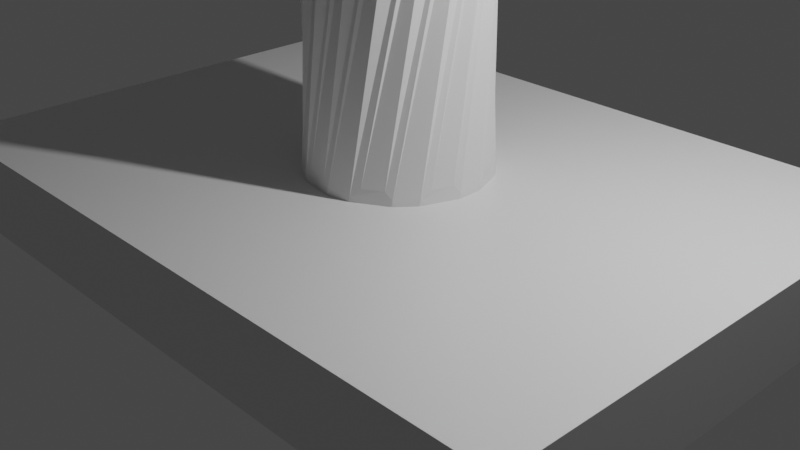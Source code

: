 # Source: Stamp.blend  (saved by Blender 3.0.42; exported with 4.5.12 LTS)
import bpy
from mathutils import Matrix  # noqa: F401  (used for matrix-valued properties, if any)

bpy.ops.wm.read_factory_settings(use_empty=True)
scene = bpy.context.scene
scene.name = 'Scene'

# ---- collections
col_collection = bpy.data.collections.new('Collection'); scene.collection.children.link(col_collection)

# ---- materials (node trees are filled in below, after node groups)
mat_material = bpy.data.materials.new('Material')
mat_material.alpha_threshold = 0.0
mat_material.use_transparent_shadow = False
mat_material.line_color = (0.0, 0.0, 0.0, 1.0)

# ---- material node trees
mat_material.use_nodes = True; mat_material.node_tree.nodes.clear()
_N = mat_material.node_tree.nodes; _L = mat_material.node_tree.links
n0 = _N.new('ShaderNodeOutputMaterial'); n0.name = 'Material Output'; n0.location = (300, 300)
n1 = _N.new('ShaderNodeBsdfPrincipled'); n1.name = 'Principled BSDF'; n1.location = (10, 300)
n1.distribution = 'GGX'
n1.subsurface_method = 'RANDOM_WALK_SKIN'
n1.inputs[2].default_value = 0.4
n1.inputs[3].default_value = 1.45
n1.inputs[27].default_value = (0.0, 0.0, 0.0, 1.0)
n1.inputs[28].default_value = 1.0
_L.new(n1.outputs[0], n0.inputs[0])
n0.is_active_output = True

# ---- world
world_world = bpy.data.worlds.new('World'); scene.world = world_world
world_world.use_nodes = True; world_world.node_tree.nodes.clear()
_N = world_world.node_tree.nodes; _L = world_world.node_tree.links
n0 = _N.new('ShaderNodeOutputWorld'); n0.name = 'World Output'; n0.location = (300, 300)
n1 = _N.new('ShaderNodeBackground'); n1.name = 'Background'; n1.location = (10, 300)
n1.inputs[0].default_value = (0.05088, 0.05088, 0.05088, 1.0)
_L.new(n1.outputs[0], n0.inputs[0])
n0.is_active_output = True
world_world.color = (0.05088, 0.05088, 0.05088)
world_world.use_sun_shadow = False
world_world.sun_shadow_jitter_overblur = 0.0

# ---- cameras
cam_camera = bpy.data.cameras.new('Camera')
cam_camera.clip_end = 100.0
cam_camera.ortho_scale = 7.314

# ---- lights
light_light = bpy.data.lights.new('Light', 'POINT')
light_light.transmission_factor = 0.0
light_light.energy = 1000.0
light_light.shadow_soft_size = 0.1
light_light.shadow_maximum_resolution = 0.006
light_light.use_absolute_resolution = True

# ---- meshes
me_cube = bpy.data.meshes.new('Cube')
me_cube.from_pydata([(3.883, 2.83, -1.175), (3.883, 2.83, -1.538), (3.883, -2.83, -1.175), (3.883, -2.83, -1.538), (-3.883, 2.83, -1.175), (-3.883, 2.83, -1.538), (-3.883, -2.83, -1.175), (-3.883, -2.83, -1.538)], [], [(0, 4, 6, 2), (3, 2, 6, 7), (7, 6, 4, 5), (5, 1, 3, 7), (1, 0, 2, 3), (5, 4, 0, 1)])
_uv = me_cube.uv_layers.new(name='UVMap')
_uv.uv.foreach_set('vector', [0.625, 0.5, 0.875, 0.5, 0.875, 0.75, 0.625, 0.75, 0.375, 0.75, 0.625, 0.75, 0.625, 1.0, 0.375, 1.0, 0.375, 0.0, 0.625, 0.0, 0.625, 0.25, 0.375, 0.25, 0.125, 0.5, 0.375, 0.5, 0.375, 0.75, 0.125, 0.75, 0.375, 0.5, 0.625, 0.5, 0.625, 0.75, 0.375, 0.75, 0.375, 0.25, 0.625, 0.25, 0.625, 0.5, 0.375, 0.5])
me_cube.materials.append(mat_material)
me_cube.use_remesh_preserve_volume = False
me_cube.use_remesh_preserve_attributes = False
me_cube.use_mirror_vertex_groups = False
me_cube.update()
me_circle = bpy.data.meshes.new('Circle')
me_circle.from_pydata([(0.0, 1.0, 0.0), (-0.1951, 0.9808, 0.0), (-0.3827, 0.9239, 0.0), (-0.5556, 0.8315, 0.0), (-0.7071, 0.7071, 0.0), (-0.8315, 0.5556, 0.0), (-0.9239, 0.3827, 0.0), (-0.9808, 0.1951, 0.0), (-1.0, -4.371e-08, 0.0), (-0.9808, -0.1951, 0.0), (-0.9239, -0.3827, 0.0), (-0.8315, -0.5556, 0.0), (-0.7071, -0.7071, 0.0), (-0.5556, -0.8315, 0.0), (-0.3827, -0.9239, 0.0), (-0.1951, -0.9808, 0.0), (8.742e-08, -1.0, 0.0), (0.1951, -0.9808, 0.0), (0.3827, -0.9239, 0.0), (0.5556, -0.8315, 0.0), (0.7071, -0.7071, 0.0), (0.8315, -0.5556, 0.0), (0.9239, -0.3827, 0.0), (0.9808, -0.1951, 0.0), (1.0, 1.192e-08, 0.0), (0.9808, 0.1951, 0.0), (0.9239, 0.3827, 0.0), (0.8315, 0.5556, 0.0), (0.7071, 0.7071, 0.0), (0.5556, 0.8315, 0.0), (0.3827, 0.9239, 0.0), (0.1951, 0.9808, 0.0)], [(1, 0), (2, 1), (3, 2), (4, 3), (5, 4), (6, 5), (7, 6), (8, 7), (9, 8), (10, 9), (11, 10), (12, 11), (13, 12), (14, 13), (15, 14), (16, 15), (17, 16), (18, 17), (19, 18), (20, 19), (21, 20), (22, 21), (23, 22), (24, 23), (25, 24), (26, 25), (27, 26), (28, 27), (29, 28), (30, 29), (31, 30), (0, 31)], [])
_uv = me_circle.uv_layers.new(name='UVMap')
_uv.uv.foreach_set('vector', [])
me_circle.use_remesh_fix_poles = True
me_circle.use_remesh_preserve_attributes = False
me_circle.update()
me_icosphere = bpy.data.meshes.new('Icosphere')
me_icosphere.from_pydata([(0.0, 0.0, -1.0), (0.7236, -0.5257, -0.4472), (-0.2764, -0.8506, -0.4472), (-0.8944, 0.0, -0.4472), (-0.2764, 0.8506, -0.4472), (0.7236, 0.5257, -0.4472), (0.2764, -0.8506, 0.4472), (-0.7236, -0.5257, 0.4472), (-0.7236, 0.5257, 0.4472), (0.2764, 0.8506, 0.4472), (0.8944, 0.0, 0.4472), (0.0, 0.0, 1.0), (-0.1625, -0.5, -0.8507), (0.4253, -0.309, -0.8507), (0.2629, -0.809, -0.5257), (0.8506, 0.0, -0.5257), (0.4253, 0.309, -0.8507), (-0.5257, 0.0, -0.8507), (-0.6882, -0.5, -0.5257), (-0.1625, 0.5, -0.8507), (-0.6882, 0.5, -0.5257), (0.2629, 0.809, -0.5257), (0.9511, -0.309, 0.0), (0.9511, 0.309, 0.0), (0.0, -1.0, 0.0), (0.5878, -0.809, 0.0), (-0.9511, -0.309, 0.0), (-0.5878, -0.809, 0.0), (-0.5878, 0.809, 0.0), (-0.9511, 0.309, 0.0), (0.5878, 0.809, 0.0), (0.0, 1.0, 0.0), (0.6882, -0.5, 0.5257), (-0.2629, -0.809, 0.5257), (-0.8506, 0.0, 0.5257), (-0.2629, 0.809, 0.5257), (0.6882, 0.5, 0.5257), (0.1625, -0.5, 0.8507), (0.5257, 0.0, 0.8507), (-0.4253, -0.309, 0.8507), (-0.4253, 0.309, 0.8507), (0.1625, 0.5, 0.8507)], [], [(0, 13, 12), (1, 13, 15), (0, 12, 17), (0, 17, 19), (0, 19, 16), (1, 15, 22), (2, 14, 24), (3, 18, 26), (4, 20, 28), (5, 21, 30), (1, 22, 25), (2, 24, 27), (3, 26, 29), (4, 28, 31), (5, 30, 23), (6, 32, 37), (7, 33, 39), (8, 34, 40), (9, 35, 41), (10, 36, 38), (38, 41, 11), (38, 36, 41), (36, 9, 41), (41, 40, 11), (41, 35, 40), (35, 8, 40), (40, 39, 11), (40, 34, 39), (34, 7, 39), (39, 37, 11), (39, 33, 37), (33, 6, 37), (37, 38, 11), (37, 32, 38), (32, 10, 38), (23, 36, 10), (23, 30, 36), (30, 9, 36), (31, 35, 9), (31, 28, 35), (28, 8, 35), (29, 34, 8), (29, 26, 34), (26, 7, 34), (27, 33, 7), (27, 24, 33), (24, 6, 33), (25, 32, 6), (25, 22, 32), (22, 10, 32), (30, 31, 9), (30, 21, 31), (21, 4, 31), (28, 29, 8), (28, 20, 29), (20, 3, 29), (26, 27, 7), (26, 18, 27), (18, 2, 27), (24, 25, 6), (24, 14, 25), (14, 1, 25), (22, 23, 10), (22, 15, 23), (15, 5, 23), (16, 21, 5), (16, 19, 21), (19, 4, 21), (19, 20, 4), (19, 17, 20), (17, 3, 20), (17, 18, 3), (17, 12, 18), (12, 2, 18), (15, 16, 5), (15, 13, 16), (13, 0, 16), (12, 14, 2), (12, 13, 14), (13, 1, 14)])
_uv = me_icosphere.uv_layers.new(name='UVMap')
_uv.uv.foreach_set('vector', [0.1818, 0.0, 0.2273, 0.07873, 0.1364, 0.07873, 0.2727, 0.1575, 0.3182, 0.07873, 0.3636, 0.1575, 0.9091, 0.0, 0.9545, 0.07873, 0.8636, 0.07873, 0.7273, 0.0, 0.7727, 0.07873, 0.6818, 0.07873, 0.5455, 0.0, 0.5909, 0.07873, 0.5, 0.07873, 0.2727, 0.1575, 0.3636, 0.1575, 0.3182, 0.2362, 0.09091, 0.1575, 0.1818, 0.1575, 0.1364, 0.2362, 0.8182, 0.1575, 0.9091, 0.1575, 0.8636, 0.2362, 0.6364, 0.1575, 0.7273, 0.1575, 0.6818, 0.2362, 0.4545, 0.1575, 0.5455, 0.1575, 0.5, 0.2362, 0.2727, 0.1575, 0.3182, 0.2362, 0.2273, 0.2362, 0.09091, 0.1575, 0.1364, 0.2362, 0.04546, 0.2362, 0.8182, 0.1575, 0.8636, 0.2362, 0.7727, 0.2362, 0.6364, 0.1575, 0.6818, 0.2362, 0.5909, 0.2362, 0.4545, 0.1575, 0.5, 0.2362, 0.4091, 0.2362, 0.1818, 0.3149, 0.2727, 0.3149, 0.2273, 0.3937, 0.0, 0.3149, 0.09091, 0.3149, 0.04546, 0.3937, 0.7273, 0.3149, 0.8182, 0.3149, 0.7727, 0.3937, 0.5455, 0.3149, 0.6364, 0.3149, 0.5909, 0.3937, 0.3636, 0.3149, 0.4545, 0.3149, 0.4091, 0.3937, 0.4091, 0.3937, 0.5, 0.3937, 0.4545, 0.4724, 0.4091, 0.3937, 0.4545, 0.3149, 0.5, 0.3937, 0.4545, 0.3149, 0.5455, 0.3149, 0.5, 0.3937, 0.5909, 0.3937, 0.6818, 0.3937, 0.6364, 0.4724, 0.5909, 0.3937, 0.6364, 0.3149, 0.6818, 0.3937, 0.6364, 0.3149, 0.7273, 0.3149, 0.6818, 0.3937, 0.7727, 0.3937, 0.8636, 0.3937, 0.8182, 0.4724, 0.7727, 0.3937, 0.8182, 0.3149, 0.8636, 0.3937, 0.8182, 0.3149, 0.9091, 0.3149, 0.8636, 0.3937, 0.04546, 0.3937, 0.1364, 0.3937, 0.09091, 0.4724, 0.04546, 0.3937, 0.09091, 0.3149, 0.1364, 0.3937, 0.09091, 0.3149, 0.1818, 0.3149, 0.1364, 0.3937, 0.2273, 0.3937, 0.3182, 0.3937, 0.2727, 0.4724, 0.2273, 0.3937, 0.2727, 0.3149, 0.3182, 0.3937, 0.2727, 0.3149, 0.3636, 0.3149, 0.3182, 0.3937, 0.4091, 0.2362, 0.4545, 0.3149, 0.3636, 0.3149, 0.4091, 0.2362, 0.5, 0.2362, 0.4545, 0.3149, 0.5, 0.2362, 0.5455, 0.3149, 0.4545, 0.3149, 0.5909, 0.2362, 0.6364, 0.3149, 0.5455, 0.3149, 0.5909, 0.2362, 0.6818, 0.2362, 0.6364, 0.3149, 0.6818, 0.2362, 0.7273, 0.3149, 0.6364, 0.3149, 0.7727, 0.2362, 0.8182, 0.3149, 0.7273, 0.3149, 0.7727, 0.2362, 0.8636, 0.2362, 0.8182, 0.3149, 0.8636, 0.2362, 0.9091, 0.3149, 0.8182, 0.3149, 0.04546, 0.2362, 0.09091, 0.3149, 0.0, 0.3149, 0.04546, 0.2362, 0.1364, 0.2362, 0.09091, 0.3149, 0.1364, 0.2362, 0.1818, 0.3149, 0.09091, 0.3149, 0.2273, 0.2362, 0.2727, 0.3149, 0.1818, 0.3149, 0.2273, 0.2362, 0.3182, 0.2362, 0.2727, 0.3149, 0.3182, 0.2362, 0.3636, 0.3149, 0.2727, 0.3149, 0.5, 0.2362, 0.5909, 0.2362, 0.5455, 0.3149, 0.5, 0.2362, 0.5455, 0.1575, 0.5909, 0.2362, 0.5455, 0.1575, 0.6364, 0.1575, 0.5909, 0.2362, 0.6818, 0.2362, 0.7727, 0.2362, 0.7273, 0.3149, 0.6818, 0.2362, 0.7273, 0.1575, 0.7727, 0.2362, 0.7273, 0.1575, 0.8182, 0.1575, 0.7727, 0.2362, 0.8636, 0.2362, 0.9545, 0.2362, 0.9091, 0.3149, 0.8636, 0.2362, 0.9091, 0.1575, 0.9545, 0.2362, 0.9091, 0.1575, 1.0, 0.1575, 0.9545, 0.2362, 0.1364, 0.2362, 0.2273, 0.2362, 0.1818, 0.3149, 0.1364, 0.2362, 0.1818, 0.1575, 0.2273, 0.2362, 0.1818, 0.1575, 0.2727, 0.1575, 0.2273, 0.2362, 0.3182, 0.2362, 0.4091, 0.2362, 0.3636, 0.3149, 0.3182, 0.2362, 0.3636, 0.1575, 0.4091, 0.2362, 0.3636, 0.1575, 0.4545, 0.1575, 0.4091, 0.2362, 0.5, 0.07873, 0.5455, 0.1575, 0.4545, 0.1575, 0.5, 0.07873, 0.5909, 0.07873, 0.5455, 0.1575, 0.5909, 0.07873, 0.6364, 0.1575, 0.5455, 0.1575, 0.6818, 0.07873, 0.7273, 0.1575, 0.6364, 0.1575, 0.6818, 0.07873, 0.7727, 0.07873, 0.7273, 0.1575, 0.7727, 0.07873, 0.8182, 0.1575, 0.7273, 0.1575, 0.8636, 0.07873, 0.9091, 0.1575, 0.8182, 0.1575, 0.8636, 0.07873, 0.9545, 0.07873, 0.9091, 0.1575, 0.9545, 0.07873, 1.0, 0.1575, 0.9091, 0.1575, 0.3636, 0.1575, 0.4091, 0.07873, 0.4545, 0.1575, 0.3636, 0.1575, 0.3182, 0.07873, 0.4091, 0.07873, 0.3182, 0.07873, 0.3636, 0.0, 0.4091, 0.07873, 0.1364, 0.07873, 0.1818, 0.1575, 0.09091, 0.1575, 0.1364, 0.07873, 0.2273, 0.07873, 0.1818, 0.1575, 0.2273, 0.07873, 0.2727, 0.1575, 0.1818, 0.1575])
me_icosphere.use_remesh_fix_poles = True
me_icosphere.use_remesh_preserve_attributes = False
me_icosphere.update()
me_cylinder_001 = bpy.data.meshes.new('Cylinder.001')
me_cylinder_001.from_pydata([(-0.1284, 0.9533, -1.0), (0.1284, 0.9533, -1.0), (0.1284, 0.9533, 3.412), (-0.1284, 0.9533, 3.412), (0.5144, 0.8128, -1.0), (0.7111, 0.6477, -1.0), (0.7111, 0.6477, 3.412), (0.5144, 0.8128, 3.412), (0.9165, 0.292, -1.0), (0.9611, 0.03908, -1.0), (0.9611, 0.03908, 3.412), (0.9165, 0.292, 3.412), (0.8898, -0.3654, -1.0), (0.7613, -0.5878, -1.0), (0.7613, -0.5878, 3.412), (0.8898, -0.3654, 3.412), (0.4467, -0.8519, -1.0), (0.2054, -0.9397, -1.0), (0.2054, -0.9397, 3.412), (0.4467, -0.8519, 3.412), (-0.2054, -0.9397, -1.0), (-0.4467, -0.8519, -1.0), (-0.4467, -0.8519, 3.412), (-0.2054, -0.9397, 3.412), (-0.7613, -0.5878, -1.0), (-0.8898, -0.3654, -1.0), (-0.8898, -0.3654, 3.412), (-0.7613, -0.5878, 3.412), (-0.9611, 0.03908, -1.0), (-0.9165, 0.292, -1.0), (-0.9165, 0.292, 3.412), (-0.9611, 0.03908, 3.412), (-0.7111, 0.6477, -1.0), (-0.5144, 0.8128, -1.0), (-0.5144, 0.8128, 3.412), (-0.7111, 0.6477, 3.412), (-0.2132, 0.9224, 3.058), (0.2132, 0.9224, 3.058), (0.7562, 0.5696, 3.058), (0.4296, 0.8436, 3.058), (0.9454, -0.04974, 3.058), (0.8714, 0.3701, 3.058), (0.6923, -0.6458, 3.058), (0.9054, -0.2766, 3.058), (0.1152, -0.9397, 3.058), (0.5158, -0.7939, 3.058), (-0.5158, -0.7939, 3.058), (-0.1152, -0.9397, 3.058), (-0.9054, -0.2766, 3.058), (-0.6923, -0.6458, 3.058), (-0.8714, 0.3701, 3.058), (-0.9454, -0.04974, 3.058), (-0.4296, 0.8436, 3.058), (-0.7562, 0.5696, 3.058), (0.2132, 0.9224, -0.6215), (0.7562, 0.5696, -0.6215), (0.9454, -0.04974, -0.6215), (0.6923, -0.6458, -0.6215), (0.1152, -0.9397, -0.6215), (-0.5158, -0.7939, -0.6215), (-0.9054, -0.2766, -0.6215), (-0.8714, 0.3701, -0.6215), (-0.4296, 0.8436, -0.6215), (-0.2132, 0.9224, -0.6215), (0.4296, 0.8436, -0.6215), (0.8714, 0.3701, -0.6215), (0.9054, -0.2766, -0.6215), (0.5158, -0.7939, -0.6215), (-0.1152, -0.9397, -0.6215), (-0.6923, -0.6458, -0.6215), (-0.9454, -0.04974, -0.6215), (-0.7562, 0.5696, -0.6215), (-0.1284, 0.9533, -0.7116), (-0.1284, 0.9533, 3.149), (0.5144, 0.8128, -0.7116), (0.5144, 0.8128, 3.149), (0.9165, 0.292, -0.7116), (0.9165, 0.292, 3.149), (0.8898, -0.3654, -0.7116), (0.8898, -0.3654, 3.149), (0.4467, -0.8519, -0.7116), (0.4467, -0.8519, 3.149), (-0.2054, -0.9397, -0.7116), (-0.2054, -0.9397, 3.149), (-0.7613, -0.5878, -0.7116), (-0.7613, -0.5878, 3.149), (-0.9611, 0.03908, -0.7116), (-0.9611, 0.03908, 3.149), (-0.7111, 0.6477, -0.7116), (-0.7111, 0.6477, 3.149), (0.1284, 0.9533, 3.149), (0.7111, 0.6477, 3.149), (-0.9165, 0.292, 3.149), (-0.8898, -0.3654, 3.149), (-0.4467, -0.8519, 3.149), (0.2054, -0.9397, 3.149), (0.7613, -0.5878, 3.149), (0.9611, 0.03908, 3.149), (-0.5144, 0.8128, 3.149), (0.1284, 0.9533, -0.7116), (0.7111, 0.6477, -0.7116), (0.9611, 0.03908, -0.7116), (0.7613, -0.5878, -0.7116), (0.2054, -0.9397, -0.7116), (-0.4467, -0.8519, -0.7116), (-0.8898, -0.3654, -0.7116), (-0.9165, 0.292, -0.7116), (-0.5144, 0.8128, -0.7116), (-0.9611, 0.03908, -0.7116), (-0.9611, 0.03908, 3.149), (-0.9165, 0.292, 3.149), (-0.9165, 0.292, -0.7116)], [], [(98, 34, 3, 73), (97, 10, 15, 79), (96, 14, 19, 81), (95, 18, 23, 83), (94, 22, 27, 85), (93, 26, 31, 87), (92, 30, 35, 89), (91, 6, 11, 77), (6, 7, 2, 3, 34, 35, 30, 31, 26, 27, 22, 23, 18, 19, 14, 15, 10, 11), (90, 2, 7, 75), (73, 3, 2, 90), (100, 5, 4, 74), (101, 9, 8, 76), (102, 13, 12, 78), (103, 17, 16, 80), (104, 21, 20, 82), (105, 25, 24, 84), (106, 29, 28, 86), (107, 33, 32, 88), (0, 1, 4, 5, 8, 9, 12, 13, 16, 17, 20, 21, 24, 25, 28, 29, 32, 33), (34, 98, 89, 35), (30, 92, 87, 31), (26, 93, 85, 27), (22, 94, 83, 23), (18, 95, 81, 19), (14, 96, 79, 15), (10, 97, 77, 11), (6, 91, 75, 7), (72, 73, 90, 99), (54, 37, 39, 64), (55, 38, 41, 65), (61, 50, 53, 71), (60, 48, 51, 70), (59, 46, 49, 69), (58, 44, 47, 68), (57, 42, 45, 67), (56, 40, 43, 66), (62, 52, 36, 63), (33, 107, 72, 0), (9, 101, 78, 12), (13, 102, 80, 16), (17, 103, 82, 20), (21, 104, 84, 24), (25, 105, 86, 28), (29, 106, 88, 32), (5, 100, 76, 8), (1, 99, 74, 4), (0, 72, 99, 1), (98, 107, 88, 89), (92, 106, 111, 110), (93, 105, 84, 85), (94, 104, 82, 83), (95, 103, 80, 81), (96, 102, 78, 79), (97, 101, 76, 77), (91, 100, 74, 75), (63, 36, 73, 72), (64, 39, 75, 74), (65, 41, 77, 76), (66, 43, 79, 78), (67, 45, 81, 80), (68, 47, 83, 82), (69, 49, 85, 84), (70, 51, 87, 86), (71, 53, 89, 88), (39, 37, 90, 75), (41, 38, 91, 77), (53, 50, 92, 89), (51, 48, 93, 87), (49, 46, 94, 85), (47, 44, 95, 83), (45, 42, 96, 81), (43, 40, 97, 79), (36, 52, 98, 73), (37, 54, 99, 90), (38, 55, 100, 91), (40, 56, 101, 97), (42, 57, 102, 96), (44, 58, 103, 95), (46, 59, 104, 94), (48, 60, 105, 93), (50, 61, 106, 92), (52, 62, 107, 98), (62, 63, 72, 107), (56, 66, 78, 101), (57, 67, 80, 102), (58, 68, 82, 103), (59, 69, 84, 104), (60, 70, 86, 105), (61, 71, 88, 106), (55, 65, 76, 100), (54, 64, 74, 99), (110, 111, 108, 109), (106, 86, 108, 111), (87, 92, 110, 109), (86, 87, 109, 108)])
_uv = me_cylinder_001.uv_layers.new(name='UVMap')
_uv.uv.foreach_set('vector', [0.08891, 0.9701, 0.08891, 1.0, 0.0222, 1.0, 0.0222, 0.9701, 0.7556, 0.9701, 0.7556, 1.0, 0.6889, 1.0, 0.6889, 0.9701, 0.6445, 0.9701, 0.6445, 1.0, 0.5778, 1.0, 0.5778, 0.9701, 0.5334, 0.9701, 0.5334, 1.0, 0.4666, 1.0, 0.4666, 0.9701, 0.4222, 0.9701, 0.4222, 1.0, 0.3555, 1.0, 0.3555, 0.9701, 0.3111, 0.9701, 0.3111, 1.0, 0.2444, 1.0, 0.2444, 0.9701, 0.2, 0.9701, 0.2, 1.0, 0.1333, 1.0, 0.1333, 0.9701, 0.8667, 0.9701, 0.8667, 1.0, 0.8, 1.0, 0.8, 0.9701, 0.4207, 0.4054, 0.3735, 0.4451, 0.2808, 0.4788, 0.2192, 0.4788, 0.1265, 0.4451, 0.07933, 0.4054, 0.03004, 0.3201, 0.01934, 0.2594, 0.03646, 0.1623, 0.06728, 0.1089, 0.1428, 0.04555, 0.2007, 0.02447, 0.2993, 0.02447, 0.3572, 0.04555, 0.4327, 0.1089, 0.4635, 0.1623, 0.4807, 0.2594, 0.47, 0.3201, 0.9778, 0.9701, 0.9778, 1.0, 0.9111, 1.0, 0.9111, 0.9701, 0.0222, 0.9701, 0.0222, 1.0, 4.47e-08, 1.0, 4.47e-08, 0.9701, 0.8667, 0.5327, 0.8667, 0.5, 0.9111, 0.5, 0.9111, 0.5327, 0.7556, 0.5327, 0.7556, 0.5, 0.8, 0.5, 0.8, 0.5327, 0.6445, 0.5327, 0.6445, 0.5, 0.6889, 0.5, 0.6889, 0.5327, 0.5334, 0.5327, 0.5334, 0.5, 0.5778, 0.5, 0.5778, 0.5327, 0.4222, 0.5327, 0.4222, 0.5, 0.4666, 0.5, 0.4666, 0.5327, 0.3111, 0.5327, 0.3111, 0.5, 0.3555, 0.5, 0.3555, 0.5327, 0.2, 0.5327, 0.2, 0.5, 0.2444, 0.5, 0.2444, 0.5327, 0.08891, 0.5327, 0.08891, 0.5, 0.1333, 0.5, 0.1333, 0.5327, 0.7192, 0.4788, 0.7808, 0.4788, 0.8735, 0.4451, 0.9207, 0.4054, 0.97, 0.3201, 0.9807, 0.2594, 0.9635, 0.1623, 0.9327, 0.1089, 0.8572, 0.04555, 0.7993, 0.02447, 0.7007, 0.02447, 0.6428, 0.04555, 0.5673, 0.1089, 0.5365, 0.1623, 0.5193, 0.2594, 0.53, 0.3201, 0.5793, 0.4054, 0.6265, 0.4451, 0.08891, 1.0, 0.08891, 0.9701, 0.1333, 0.9701, 0.1333, 1.0, 0.2, 1.0, 0.2, 0.9701, 0.2444, 0.9701, 0.2444, 1.0, 0.3111, 1.0, 0.3111, 0.9701, 0.3555, 0.9701, 0.3555, 1.0, 0.4222, 1.0, 0.4222, 0.9701, 0.4666, 0.9701, 0.4666, 1.0, 0.5334, 1.0, 0.5334, 0.9701, 0.5778, 0.9701, 0.5778, 1.0, 0.6445, 1.0, 0.6445, 0.9701, 0.6889, 0.9701, 0.6889, 1.0, 0.7556, 1.0, 0.7556, 0.9701, 0.8, 0.9701, 0.8, 1.0, 0.8667, 1.0, 0.8667, 0.9701, 0.9111, 0.9701, 0.9111, 1.0, 0.0222, 0.5327, 0.0222, 0.9701, 4.47e-08, 0.9701, 4.47e-08, 0.5327, 0.9632, 0.5429, 0.9632, 0.9599, 0.9257, 0.9599, 0.9257, 0.5429, 0.852, 0.5429, 0.852, 0.9599, 0.8146, 0.9599, 0.8146, 0.5429, 0.1854, 0.5429, 0.1854, 0.9599, 0.148, 0.9599, 0.148, 0.5429, 0.2965, 0.5429, 0.2965, 0.9599, 0.2591, 0.9599, 0.2591, 0.5429, 0.4076, 0.5429, 0.4076, 0.9599, 0.3702, 0.9599, 0.3702, 0.5429, 0.5187, 0.5429, 0.5187, 0.9599, 0.4813, 0.9599, 0.4813, 0.5429, 0.6298, 0.5429, 0.6298, 0.9599, 0.5924, 0.9599, 0.5924, 0.5429, 0.7409, 0.5429, 0.7409, 0.9599, 0.7035, 0.9599, 0.7035, 0.5429, 0.07427, 0.5429, 0.07427, 0.9599, 0.03684, 0.9599, 0.03684, 0.5429, 0.08891, 0.5, 0.08891, 0.5327, 0.0222, 0.5327, 0.0222, 0.5, 0.7556, 0.5, 0.7556, 0.5327, 0.6889, 0.5327, 0.6889, 0.5, 0.6445, 0.5, 0.6445, 0.5327, 0.5778, 0.5327, 0.5778, 0.5, 0.5334, 0.5, 0.5334, 0.5327, 0.4666, 0.5327, 0.4666, 0.5, 0.4222, 0.5, 0.4222, 0.5327, 0.3555, 0.5327, 0.3555, 0.5, 0.3111, 0.5, 0.3111, 0.5327, 0.2444, 0.5327, 0.2444, 0.5, 0.2, 0.5, 0.2, 0.5327, 0.1333, 0.5327, 0.1333, 0.5, 0.8667, 0.5, 0.8667, 0.5327, 0.8, 0.5327, 0.8, 0.5, 0.9778, 0.5, 0.9778, 0.5327, 0.9111, 0.5327, 0.9111, 0.5, 0.0222, 0.5, 0.0222, 0.5327, 4.47e-08, 0.5327, 4.47e-08, 0.5, 0.08891, 0.9701, 0.08891, 0.5327, 0.1333, 0.5327, 0.1333, 0.9701, 0.2, 0.9701, 0.2, 0.5327, 0.2, 0.5327, 0.2, 0.9701, 0.3111, 0.9701, 0.3111, 0.5327, 0.3555, 0.5327, 0.3555, 0.9701, 0.4222, 0.9701, 0.4222, 0.5327, 0.4666, 0.5327, 0.4666, 0.9701, 0.5334, 0.9701, 0.5334, 0.5327, 0.5778, 0.5327, 0.5778, 0.9701, 0.6445, 0.9701, 0.6445, 0.5327, 0.6889, 0.5327, 0.6889, 0.9701, 0.7556, 0.9701, 0.7556, 0.5327, 0.8, 0.5327, 0.8, 0.9701, 0.8667, 0.9701, 0.8667, 0.5327, 0.9111, 0.5327, 0.9111, 0.9701, 0.03684, 0.5429, 0.03684, 0.9599, 0.0222, 0.9701, 0.0222, 0.5327, 0.9257, 0.5429, 0.9257, 0.9599, 0.9111, 0.9701, 0.9111, 0.5327, 0.8146, 0.5429, 0.8146, 0.9599, 0.8, 0.9701, 0.8, 0.5327, 0.7035, 0.5429, 0.7035, 0.9599, 0.6889, 0.9701, 0.6889, 0.5327, 0.5924, 0.5429, 0.5924, 0.9599, 0.5778, 0.9701, 0.5778, 0.5327, 0.4813, 0.5429, 0.4813, 0.9599, 0.4666, 0.9701, 0.4666, 0.5327, 0.3702, 0.5429, 0.3702, 0.9599, 0.3555, 0.9701, 0.3555, 0.5327, 0.2591, 0.5429, 0.2591, 0.9599, 0.2444, 0.9701, 0.2444, 0.5327, 0.148, 0.5429, 0.148, 0.9599, 0.1333, 0.9701, 0.1333, 0.5327, 0.9257, 0.9599, 0.9632, 0.9599, 0.9778, 0.9701, 0.9111, 0.9701, 0.8146, 0.9599, 0.852, 0.9599, 0.8667, 0.9701, 0.8, 0.9701, 0.148, 0.9599, 0.1854, 0.9599, 0.2, 0.9701, 0.1333, 0.9701, 0.2591, 0.9599, 0.2965, 0.9599, 0.3111, 0.9701, 0.2444, 0.9701, 0.3702, 0.9599, 0.4076, 0.9599, 0.4222, 0.9701, 0.3555, 0.9701, 0.4813, 0.9599, 0.5187, 0.9599, 0.5334, 0.9701, 0.4666, 0.9701, 0.5924, 0.9599, 0.6298, 0.9599, 0.6445, 0.9701, 0.5778, 0.9701, 0.7035, 0.9599, 0.7409, 0.9599, 0.7556, 0.9701, 0.6889, 0.9701, 0.03684, 0.9599, 0.07427, 0.9599, 0.08891, 0.9701, 0.0222, 0.9701, 0.9632, 0.9599, 0.9632, 0.5429, 0.9778, 0.5327, 0.9778, 0.9701, 0.852, 0.9599, 0.852, 0.5429, 0.8667, 0.5327, 0.8667, 0.9701, 0.7409, 0.9599, 0.7409, 0.5429, 0.7556, 0.5327, 0.7556, 0.9701, 0.6298, 0.9599, 0.6298, 0.5429, 0.6445, 0.5327, 0.6445, 0.9701, 0.5187, 0.9599, 0.5187, 0.5429, 0.5334, 0.5327, 0.5334, 0.9701, 0.4076, 0.9599, 0.4076, 0.5429, 0.4222, 0.5327, 0.4222, 0.9701, 0.2965, 0.9599, 0.2965, 0.5429, 0.3111, 0.5327, 0.3111, 0.9701, 0.1854, 0.9599, 0.1854, 0.5429, 0.2, 0.5327, 0.2, 0.9701, 0.07427, 0.9599, 0.07427, 0.5429, 0.08891, 0.5327, 0.08891, 0.9701, 0.07427, 0.5429, 0.03684, 0.5429, 0.0222, 0.5327, 0.08891, 0.5327, 0.7409, 0.5429, 0.7035, 0.5429, 0.6889, 0.5327, 0.7556, 0.5327, 0.6298, 0.5429, 0.5924, 0.5429, 0.5778, 0.5327, 0.6445, 0.5327, 0.5187, 0.5429, 0.4813, 0.5429, 0.4666, 0.5327, 0.5334, 0.5327, 0.4076, 0.5429, 0.3702, 0.5429, 0.3555, 0.5327, 0.4222, 0.5327, 0.2965, 0.5429, 0.2591, 0.5429, 0.2444, 0.5327, 0.3111, 0.5327, 0.1854, 0.5429, 0.148, 0.5429, 0.1333, 0.5327, 0.2, 0.5327, 0.852, 0.5429, 0.8146, 0.5429, 0.8, 0.5327, 0.8667, 0.5327, 0.9632, 0.5429, 0.9257, 0.5429, 0.9111, 0.5327, 0.9778, 0.5327, 0.2, 0.9701, 0.2, 0.5327, 0.2444, 0.5327, 0.2444, 0.9701, 0.2, 0.5327, 0.2444, 0.5327, 0.2444, 0.5327, 0.2, 0.5327, 0.2444, 0.9701, 0.2, 0.9701, 0.2, 0.9701, 0.2444, 0.9701, 0.2444, 0.5327, 0.2444, 0.9701, 0.2444, 0.9701, 0.2444, 0.5327])
me_cylinder_001.use_remesh_fix_poles = True
me_cylinder_001.use_remesh_preserve_attributes = False
me_cylinder_001.update()

# ---- objects
ob_cube = bpy.data.objects.new('Cube', me_cube)
ob_light = bpy.data.objects.new('Light', light_light)
ob_camera = bpy.data.objects.new('Camera', cam_camera)
ob_circle = bpy.data.objects.new('Circle', me_circle)
ob_icosphere = bpy.data.objects.new('Icosphere', me_icosphere)
ob_cylinder = bpy.data.objects.new('Cylinder', me_cylinder_001)

# ---- transforms, parenting, visibility, modifiers, constraints
ob_cube.location = (0.0, 0.0, -3.326)
ob_cube.scale = (1.0, 1.0, -2.544)
ob_cube.lock_rotations_4d = False
ob_cube.empty_display_type = 'ARROWS'
ob_cube.lineart.crease_threshold = 0.0
ob_light.location = (4.076, 1.005, 5.904)
ob_light.rotation_euler = (0.6503, 0.05522, 1.866)
ob_light.lock_rotations_4d = False
ob_light.empty_display_type = 'ARROWS'
ob_light.color = (0.0, 0.0, 0.0, 0.0)
ob_light.lineart.crease_threshold = 0.0
ob_camera.location = (7.359, -6.926, 4.958)
ob_camera.rotation_euler = (1.109, 0.0, 0.8149)
ob_camera.lock_rotations_4d = False
ob_camera.empty_display_type = 'ARROWS'
ob_camera.color = (0.0, 0.0, 0.0, 0.0)
ob_camera.display_type = 'WIRE'
ob_camera.lineart.crease_threshold = 0.0
ob_circle.location = (0.0, 0.0, 0.0)
ob_icosphere.location = (0.0, 0.0, 6.018)
ob_icosphere.scale = (2.265, 2.265, 2.265)
ob_cylinder.location = (0.0, 0.0, 1.355)
_m = ob_cylinder.modifiers.new('SimpleDeform', 'SIMPLE_DEFORM')
_m.deform_axis = 'Z'
_m.factor = 0.9966
_m.angle = 0.9966

# ---- collection membership
col_collection.objects.link(ob_cube)
col_collection.objects.link(ob_light)
col_collection.objects.link(ob_camera)
col_collection.objects.link(ob_circle)
col_collection.objects.link(ob_icosphere)
col_collection.objects.link(ob_cylinder)

# ---- scene / render settings (as saved in the file)
scene.camera = ob_camera
scene.frame_start = 1; scene.frame_end = 250; scene.frame_set(1)
scene.render.engine = 'BLENDER_EEVEE_NEXT'
scene.cycles.sampling_pattern = 'TABULATED_SOBOL'
scene.cycles.use_light_tree = False
scene.view_settings.view_transform = 'Filmic'
bpy.context.view_layer.update()
